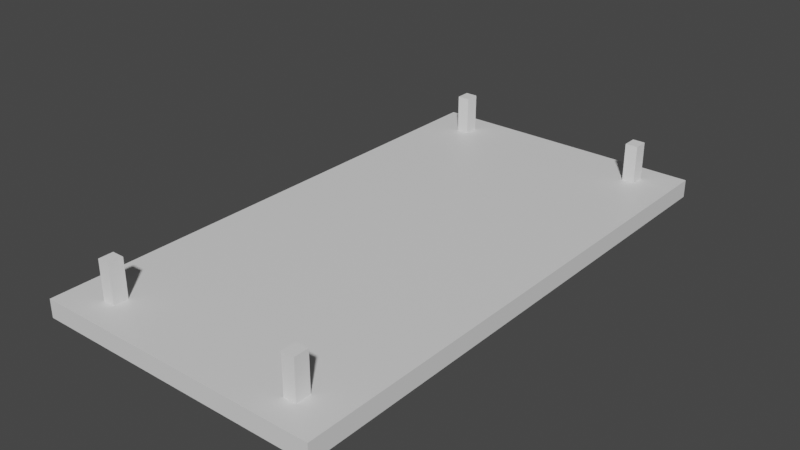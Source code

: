 # Source: light.blend  (saved by Blender 3.6.11; exported with 4.5.12 LTS)
import bpy
from mathutils import Matrix  # noqa: F401  (used for matrix-valued properties, if any)

bpy.ops.wm.read_factory_settings(use_empty=True)
scene = bpy.context.scene
scene.name = 'Scene'

# ---- collections
col_collection = bpy.data.collections.new('Collection'); scene.collection.children.link(col_collection)

# ---- materials (node trees are filled in below, after node groups)
mat_material = bpy.data.materials.new('Material')
mat_material.alpha_threshold = 0.0
mat_material.use_transparent_shadow = False
mat_material.roughness = 0.5
mat_material.line_color = (0.0, 0.0, 0.0, 1.0)

# ---- material node trees
mat_material.use_nodes = True; mat_material.node_tree.nodes.clear()
_N = mat_material.node_tree.nodes; _L = mat_material.node_tree.links
n0 = _N.new('ShaderNodeOutputMaterial'); n0.name = 'Material Output'; n0.location = (300, 300)
n1 = _N.new('ShaderNodeBsdfPrincipled'); n1.name = 'Principled BSDF'; n1.location = (10, 300)
n1.distribution = 'GGX'
n1.subsurface_method = 'RANDOM_WALK_SKIN'
n1.inputs[3].default_value = 1.45
n1.inputs[27].default_value = (0.0, 0.0, 0.0, 1.0)
n1.inputs[28].default_value = 1.0
_L.new(n1.outputs[0], n0.inputs[0])
n0.is_active_output = True

# ---- world
world_world = bpy.data.worlds.new('World'); scene.world = world_world
world_world.use_nodes = True; world_world.node_tree.nodes.clear()
_N = world_world.node_tree.nodes; _L = world_world.node_tree.links
n0 = _N.new('ShaderNodeOutputWorld'); n0.name = 'World Output'; n0.location = (300, 300)
n1 = _N.new('ShaderNodeBackground'); n1.name = 'Background'; n1.location = (10, 300)
n1.inputs[0].default_value = (0.05088, 0.05088, 0.05088, 1.0)
_L.new(n1.outputs[0], n0.inputs[0])
n0.is_active_output = True
world_world.color = (0.05088, 0.05088, 0.05088)
world_world.use_sun_shadow = False
world_world.sun_shadow_jitter_overblur = 0.0

# ---- meshes
me_cube = bpy.data.meshes.new('Cube')
me_cube.from_pydata([(1.0, 1.0, 1.0), (0.9091, 0.9091, -0.4423), (1.0, -1.0, 1.0), (0.9091, -0.9091, -0.4423), (-1.0, 1.0, 1.0), (-0.9091, 0.9091, -0.4423), (-1.0, -1.0, 1.0), (-0.9091, -0.9091, -0.4423), (-1.0, 1.0, -1.0), (-1.0, -1.0, -1.0), (1.0, 1.0, -1.0), (1.0, -1.0, -1.0)], [], [(0, 4, 6, 2), (11, 2, 6, 9), (9, 6, 4, 8), (5, 1, 3, 7), (10, 0, 2, 11), (8, 4, 0, 10), (5, 7, 9, 8), (1, 5, 8, 10), (7, 3, 11, 9), (3, 1, 10, 11)])
_uv = me_cube.uv_layers.new(name='UVMap')
_uv.uv.foreach_set('vector', [0.625, 0.5, 0.875, 0.5, 0.875, 0.75, 0.625, 0.75, 0.375, 0.75, 0.625, 0.75, 0.625, 1.0, 0.375, 1.0, 0.375, 0.0, 0.625, 0.0, 0.625, 0.25, 0.375, 0.25, 0.1364, 0.5114, 0.3636, 0.5114, 0.3636, 0.7386, 0.1364, 0.7386, 0.375, 0.5, 0.625, 0.5, 0.625, 0.75, 0.375, 0.75, 0.375, 0.25, 0.625, 0.25, 0.625, 0.5, 0.375, 0.5, 0.1364, 0.5114, 0.1364, 0.7386, 0.125, 0.75, 0.125, 0.5, 0.3636, 0.5114, 0.1364, 0.5114, 0.125, 0.5, 0.375, 0.5, 0.1364, 0.7386, 0.3636, 0.7386, 0.375, 0.75, 0.125, 0.75, 0.3636, 0.7386, 0.3636, 0.5114, 0.375, 0.5, 0.375, 0.75])
me_cube.materials.append(mat_material)
me_cube.use_mirror_vertex_groups = False
me_cube.update()
me_cube_001 = bpy.data.meshes.new('Cube.001')
me_cube_001.from_pydata([(-1.0, -1.0, -1.0), (-1.0, -1.0, 1.0), (-1.0, 1.0, -1.0), (-1.0, 1.0, 1.0), (1.0, -1.0, -1.0), (1.0, -1.0, 1.0), (1.0, 1.0, -1.0), (1.0, 1.0, 1.0)], [], [(0, 1, 3, 2), (2, 3, 7, 6), (6, 7, 5, 4), (4, 5, 1, 0), (2, 6, 4, 0), (7, 3, 1, 5)])
_uv = me_cube_001.uv_layers.new(name='UVMap')
_uv.uv.foreach_set('vector', [0.375, 0.0, 0.625, 0.0, 0.625, 0.25, 0.375, 0.25, 0.375, 0.25, 0.625, 0.25, 0.625, 0.5, 0.375, 0.5, 0.375, 0.5, 0.625, 0.5, 0.625, 0.75, 0.375, 0.75, 0.375, 0.75, 0.625, 0.75, 0.625, 1.0, 0.375, 1.0, 0.125, 0.5, 0.375, 0.5, 0.375, 0.75, 0.125, 0.75, 0.625, 0.5, 0.875, 0.5, 0.875, 0.75, 0.625, 0.75])
me_cube_001.update()
me_cube_005 = bpy.data.meshes.new('Cube.005')
me_cube_005.from_pydata([(-1.0, -1.0, -1.0), (-1.0, -1.0, 1.0), (-1.0, 1.0, -1.0), (-1.0, 1.0, 1.0), (1.0, -1.0, -1.0), (1.0, -1.0, 1.0), (1.0, 1.0, -1.0), (1.0, 1.0, 1.0)], [], [(0, 1, 3, 2), (2, 3, 7, 6), (6, 7, 5, 4), (4, 5, 1, 0), (2, 6, 4, 0), (7, 3, 1, 5)])
_uv = me_cube_005.uv_layers.new(name='UVMap')
_uv.uv.foreach_set('vector', [0.375, 0.0, 0.625, 0.0, 0.625, 0.25, 0.375, 0.25, 0.375, 0.25, 0.625, 0.25, 0.625, 0.5, 0.375, 0.5, 0.375, 0.5, 0.625, 0.5, 0.625, 0.75, 0.375, 0.75, 0.375, 0.75, 0.625, 0.75, 0.625, 1.0, 0.375, 1.0, 0.125, 0.5, 0.375, 0.5, 0.375, 0.75, 0.125, 0.75, 0.625, 0.5, 0.875, 0.5, 0.875, 0.75, 0.625, 0.75])
me_cube_005.update()
me_cube_006 = bpy.data.meshes.new('Cube.006')
me_cube_006.from_pydata([(-1.0, -1.0, -1.0), (-1.0, -1.0, 1.0), (-1.0, 1.0, -1.0), (-1.0, 1.0, 1.0), (1.0, -1.0, -1.0), (1.0, -1.0, 1.0), (1.0, 1.0, -1.0), (1.0, 1.0, 1.0)], [], [(0, 1, 3, 2), (2, 3, 7, 6), (6, 7, 5, 4), (4, 5, 1, 0), (2, 6, 4, 0), (7, 3, 1, 5)])
_uv = me_cube_006.uv_layers.new(name='UVMap')
_uv.uv.foreach_set('vector', [0.375, 0.0, 0.625, 0.0, 0.625, 0.25, 0.375, 0.25, 0.375, 0.25, 0.625, 0.25, 0.625, 0.5, 0.375, 0.5, 0.375, 0.5, 0.625, 0.5, 0.625, 0.75, 0.375, 0.75, 0.375, 0.75, 0.625, 0.75, 0.625, 1.0, 0.375, 1.0, 0.125, 0.5, 0.375, 0.5, 0.375, 0.75, 0.125, 0.75, 0.625, 0.5, 0.875, 0.5, 0.875, 0.75, 0.625, 0.75])
me_cube_006.update()
me_cube_007 = bpy.data.meshes.new('Cube.007')
me_cube_007.from_pydata([(-1.0, -1.0, -1.0), (-1.0, -1.0, 1.0), (-1.0, 1.0, -1.0), (-1.0, 1.0, 1.0), (1.0, -1.0, -1.0), (1.0, -1.0, 1.0), (1.0, 1.0, -1.0), (1.0, 1.0, 1.0)], [], [(0, 1, 3, 2), (2, 3, 7, 6), (6, 7, 5, 4), (4, 5, 1, 0), (2, 6, 4, 0), (7, 3, 1, 5)])
_uv = me_cube_007.uv_layers.new(name='UVMap')
_uv.uv.foreach_set('vector', [0.375, 0.0, 0.625, 0.0, 0.625, 0.25, 0.375, 0.25, 0.375, 0.25, 0.625, 0.25, 0.625, 0.5, 0.375, 0.5, 0.375, 0.5, 0.625, 0.5, 0.625, 0.75, 0.375, 0.75, 0.375, 0.75, 0.625, 0.75, 0.625, 1.0, 0.375, 1.0, 0.125, 0.5, 0.375, 0.5, 0.375, 0.75, 0.125, 0.75, 0.625, 0.5, 0.875, 0.5, 0.875, 0.75, 0.625, 0.75])
me_cube_007.update()
me_cube_008 = bpy.data.meshes.new('Cube.008')
me_cube_008.from_pydata([(-1.0, -1.0, -1.0), (-1.0, -1.0, 1.0), (-1.0, 1.0, -1.0), (-1.0, 1.0, 1.0), (1.0, -1.0, -1.0), (1.0, -1.0, 1.0), (1.0, 1.0, -1.0), (1.0, 1.0, 1.0)], [], [(0, 1, 3, 2), (2, 3, 7, 6), (6, 7, 5, 4), (4, 5, 1, 0), (2, 6, 4, 0), (7, 3, 1, 5)])
_uv = me_cube_008.uv_layers.new(name='UVMap')
_uv.uv.foreach_set('vector', [0.375, 0.0, 0.625, 0.0, 0.625, 0.25, 0.375, 0.25, 0.375, 0.25, 0.625, 0.25, 0.625, 0.5, 0.375, 0.5, 0.375, 0.5, 0.625, 0.5, 0.625, 0.75, 0.375, 0.75, 0.375, 0.75, 0.625, 0.75, 0.625, 1.0, 0.375, 1.0, 0.125, 0.5, 0.375, 0.5, 0.375, 0.75, 0.125, 0.75, 0.625, 0.5, 0.875, 0.5, 0.875, 0.75, 0.625, 0.75])
me_cube_008.update()

# ---- objects
ob_cube = bpy.data.objects.new('Cube', me_cube)
ob_cube_001 = bpy.data.objects.new('Cube.001', me_cube_001)
ob_cube_005 = bpy.data.objects.new('Cube.005', me_cube_005)
ob_cube_002 = bpy.data.objects.new('Cube.002', me_cube_006)
ob_cube_003 = bpy.data.objects.new('Cube.003', me_cube_007)
ob_cube_004 = bpy.data.objects.new('Cube.004', me_cube_008)

# ---- transforms, parenting, visibility, modifiers, constraints
ob_cube.location = (0.0, 0.0, 1.028)
ob_cube.scale = (1.0, 1.86, 0.06245)
ob_cube.lock_rotations_4d = False
ob_cube.empty_display_type = 'ARROWS'
ob_cube.lineart.crease_threshold = 0.0
ob_cube_001.location = (-0.7059, 1.637, 1.217)
ob_cube_001.scale = (-0.04366, 0.05033, 0.1414)
ob_cube_005.location = (-0.005531, 0.0165, 0.9729)
ob_cube_005.scale = (-0.7886, 1.59, -0.03109)
ob_cube_002.location = (0.7059, 1.637, 1.217)
ob_cube_002.scale = (-0.04366, 0.05033, 0.1414)
ob_cube_003.location = (0.7059, -1.628, 1.217)
ob_cube_003.scale = (-0.04366, 0.05033, 0.1414)
ob_cube_004.location = (-0.7059, -1.628, 1.217)
ob_cube_004.scale = (-0.04366, 0.05033, 0.1414)

# ---- collection membership
col_collection.objects.link(ob_cube)
col_collection.objects.link(ob_cube_001)
col_collection.objects.link(ob_cube_005)
col_collection.objects.link(ob_cube_002)
col_collection.objects.link(ob_cube_003)
col_collection.objects.link(ob_cube_004)

# ---- scene / render settings (as saved in the file)
scene.frame_start = 1; scene.frame_end = 250; scene.frame_set(1)
scene.render.engine = 'BLENDER_EEVEE_NEXT'
scene.cycles.sampling_pattern = 'TABULATED_SOBOL'
scene.view_settings.view_transform = 'Filmic'
bpy.context.view_layer.update()

# ---- added for rendering (the .blend has no active camera and no usable light): camera, sun
cam_auto = bpy.data.cameras.new('AutoCamera')
cam_auto.lens = 50.0
cam_auto.sensor_width = 36.0
cam_auto.clip_end = 1000.0
ob_auto_camera = bpy.data.objects.new('AutoCamera', cam_auto)
scene.collection.objects.link(ob_auto_camera)
ob_auto_camera.location = (3.92611, -4.71134, 4.29102)
ob_auto_camera.rotation_euler = (1.09748, -7.21219e-08, 0.694738)
scene.camera = ob_auto_camera
light_auto_sun = bpy.data.lights.new('AutoSun', 'SUN')
light_auto_sun.energy = 3.0
light_auto_sun.angle = 0.0523599
ob_auto_sun = bpy.data.objects.new('AutoSun', light_auto_sun)
scene.collection.objects.link(ob_auto_sun)
ob_auto_sun.rotation_euler = (0.872665, 0.174533, 0.523599)
bpy.context.view_layer.update()
